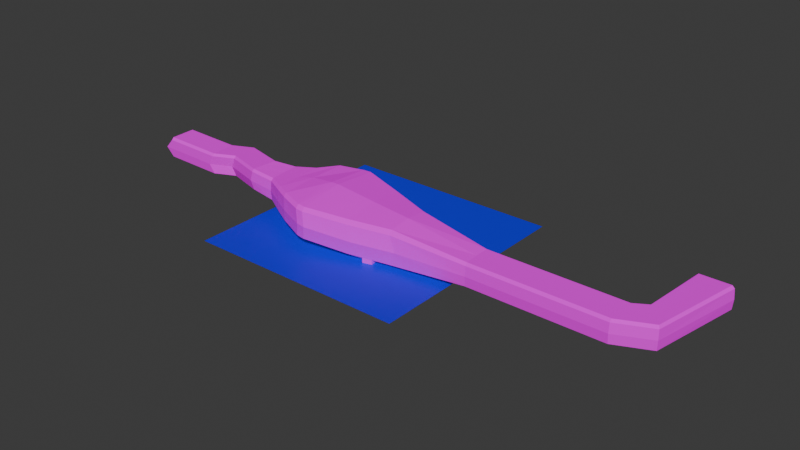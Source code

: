 # Source: Level1.blend  (saved by Blender 4.1.24; exported with 4.5.12 LTS)
import bpy
from mathutils import Matrix  # noqa: F401  (used for matrix-valued properties, if any)

bpy.ops.wm.read_factory_settings(use_empty=True)
scene = bpy.context.scene
scene.name = 'Scene'

# ---- collections
col_collection = bpy.data.collections.new('Collection'); scene.collection.children.link(col_collection)
col_plan_svg = bpy.data.collections.new('Plan.svg'); scene.collection.children.link(col_plan_svg)

# ---- images (referenced by path relative to the original .blend; pixels are not part of the script)
import os
ASSET_DIR = os.environ.get("B2B_ASSET_DIR", "")  # directory of the original .blend (textures are referenced by path, not embedded)
HERE = os.path.dirname(os.path.abspath(__file__))  # packed textures are extracted next to this script under _unpacked/

def load_image(name, relpath, width, height, colorspace="sRGB"):
    """Load a texture the original file referenced (path relative to the .blend, or extracted next to this script)."""
    p = next((c for c in (os.path.join(HERE, relpath), os.path.join(ASSET_DIR, relpath)) if relpath and os.path.exists(c)), "")
    if p:
        img = bpy.data.images.load(p, check_existing=True)
        img.name = name
    else:  # same state as the original file: an image datablock whose file is absent (Cycles renders it pink)
        img = bpy.data.images.new(name, width, height)
        img.source = "FILE"
        img.filepath = "//" + (relpath or name)
    img.colorspace_settings.name = colorspace
    return img
img_ground_png = load_image('ground.png', 'CaveLevel/ground.png', 1024, 1024, 'sRGB')
img_wall_png = load_image('wall.png', 'CaveLevel/wall.png', 1024, 1024, 'sRGB')
img_ground_moss_png = load_image('ground-moss.png', 'CaveLevel/ground-moss.png', 1024, 1024, 'sRGB')

# ---- materials (node trees are filled in below, after node groups)
mat_material_003 = bpy.data.materials.new('Material.003')
mat_material_003.use_transparent_shadow = False
mat_material_002 = bpy.data.materials.new('Material.002')
mat_material_002.use_transparent_shadow = False
mat_material_004 = bpy.data.materials.new('Material.004')
mat_material_004.use_transparent_shadow = False
mat_material_001 = bpy.data.materials.new('Material.001')
mat_material_001.use_transparent_shadow = False

# ---- material node trees
mat_material_003.use_nodes = True; mat_material_003.node_tree.nodes.clear()
_N = mat_material_003.node_tree.nodes; _L = mat_material_003.node_tree.links
n0 = _N.new('ShaderNodeBsdfPrincipled'); n0.name = 'Principled BSDF'; n0.location = (10, 300)
n0.inputs[2].default_value = 1.0
n0.inputs[13].default_value = 0.0
n1 = _N.new('ShaderNodeOutputMaterial'); n1.name = 'Material Output'; n1.location = (300, 300)
n2 = _N.new('ShaderNodeTexImage'); n2.name = 'Image Texture'; n2.location = (-382, 253)
n2.image = img_ground_png
n2.interpolation = 'Closest'
_L.new(n0.outputs[0], n1.inputs[0])
_L.new(n2.outputs[0], n0.inputs[0])
n1.is_active_output = True
mat_material_002.use_nodes = True; mat_material_002.node_tree.nodes.clear()
_N = mat_material_002.node_tree.nodes; _L = mat_material_002.node_tree.links
n0 = _N.new('ShaderNodeBsdfPrincipled'); n0.name = 'Principled BSDF'; n0.location = (10, 300)
n0.inputs[2].default_value = 1.0
n0.inputs[13].default_value = 0.0
n1 = _N.new('ShaderNodeOutputMaterial'); n1.name = 'Material Output'; n1.location = (300, 300)
n2 = _N.new('ShaderNodeTexImage'); n2.name = 'Image Texture'; n2.location = (-382, 253)
n2.image = img_wall_png
n2.interpolation = 'Closest'
_L.new(n0.outputs[0], n1.inputs[0])
_L.new(n2.outputs[0], n0.inputs[0])
n1.is_active_output = True
mat_material_004.use_nodes = True; mat_material_004.node_tree.nodes.clear()
_N = mat_material_004.node_tree.nodes; _L = mat_material_004.node_tree.links
n0 = _N.new('ShaderNodeBsdfPrincipled'); n0.name = 'Principled BSDF'; n0.location = (10, 300)
n0.inputs[2].default_value = 1.0
n0.inputs[13].default_value = 0.0
n1 = _N.new('ShaderNodeOutputMaterial'); n1.name = 'Material Output'; n1.location = (300, 300)
n2 = _N.new('ShaderNodeTexImage'); n2.name = 'Image Texture'; n2.location = (-382, 253)
n2.image = img_ground_moss_png
n2.interpolation = 'Closest'
_L.new(n0.outputs[0], n1.inputs[0])
_L.new(n2.outputs[0], n0.inputs[0])
n1.is_active_output = True
mat_material_001.use_nodes = True; mat_material_001.node_tree.nodes.clear()
_N = mat_material_001.node_tree.nodes; _L = mat_material_001.node_tree.links
n0 = _N.new('ShaderNodeBsdfPrincipled'); n0.name = 'Principled BSDF'; n0.location = (10, 300)
n0.inputs[0].default_value = (0.0, 0.007046, 0.8005, 0.2235)
n1 = _N.new('ShaderNodeOutputMaterial'); n1.name = 'Material Output'; n1.location = (300, 300)
_L.new(n0.outputs[0], n1.inputs[0])
n1.is_active_output = True

# ---- world
world_world = bpy.data.worlds.new('World'); scene.world = world_world
world_world.use_nodes = True; world_world.node_tree.nodes.clear()
_N = world_world.node_tree.nodes; _L = world_world.node_tree.links
n0 = _N.new('ShaderNodeOutputWorld'); n0.name = 'World Output'; n0.location = (300, 300)
n1 = _N.new('ShaderNodeBackground'); n1.name = 'Background'; n1.location = (10, 300)
n1.inputs[0].default_value = (0.05088, 0.05088, 0.05088, 1.0)
_L.new(n1.outputs[0], n0.inputs[0])
n0.is_active_output = True
world_world.color = (0.05088, 0.05088, 0.05088)
world_world.use_sun_shadow = False
world_world.sun_shadow_jitter_overblur = 0.0

# ---- meshes
me_plane = bpy.data.meshes.new('Plane')
me_plane.from_pydata([(-2.085, -8.085, 0.0), (52.61, -8.085, -0.8673), (-2.085, 9.085, 0.0), (51.61, 9.085, -0.92), (72.58, -1.085, 0.1871), (72.58, 16.08, 0.1871), (107.5, -12.83, 2.032), (110.6, 4.423, 2.194), (129.8, -13.13, -0.8123), (128.6, 9.355, -0.7919), (147.4, -22.06, -2.916), (146.0, 16.48, -5.676), (-2.085, 0.5, 0.0), (52.11, 0.5, -0.8936), (72.58, 7.5, 0.1871), (109.1, -4.205, 2.114), (129.1, -1.885, -0.8213), (146.7, -2.792, -5.687), (160.4, -28.23, -4.426), (158.4, 31.42, -7.147), (159.4, -1.196, -7.173), (182.0, -36.08, -7.743), (179.5, 36.9, -9.581), (180.7, 0.4204, -9.075), (189.0, -36.4, -8.579), (186.4, 37.95, -10.38), (187.6, 0.7912, -9.887), (226.9, -26.89, -12.75), (225.1, 26.29, -11.82), (226.0, -0.3025, -11.48), (262.2, -17.67, -13.14), (262.0, 13.95, -12.97), (262.2, -1.82, -12.8), (328.6, -11.93, -10.07), (327.6, 8.3, -9.941), (327.9, -1.764, -9.976), (-1.486, -12.29, 2.055), (53.1, -12.29, 1.217), (73.07, -5.293, 2.271), (108.0, -17.04, 4.115), (130.1, -17.71, 1.368), (148.0, -27.34, -0.4067), (161.2, -33.89, -1.683), (182.9, -42.21, -3.92), (189.9, -42.63, -4.693), (227.9, -33.45, -8.746), (263.2, -24.05, -10.3), (328.9, -16.44, -7.924), (-2.061, 13.47, 2.698), (51.49, 13.47, 1.776), (72.46, 20.47, 2.883), (110.5, 8.81, 4.89), (128.5, 14.07, 2.086), (146.0, 21.93, 0.4169), (158.5, 37.24, -0.7583), (179.7, 43.17, -2.804), (186.5, 44.33, -3.506), (225.1, 33.12, -7.558), (262.1, 20.55, -9.051), (328.0, 12.95, -7.144), (-8.36, -12.82, 10.04), (48.14, -12.82, 8.952), (68.97, -5.521, 10.05), (105.4, -17.77, 11.98), (129.7, -18.34, 9.985), (148.5, -28.42, 9.547), (162.3, -35.35, 9.055), (185.3, -44.06, 7.638), (192.6, -44.49, 7.047), (232.5, -34.89, 3.372), (268.9, -24.92, 2.055), (329.1, -17.17, 0.5577), (-8.959, 14.05, 10.71), (46.46, 14.05, 9.535), (68.33, 21.35, 10.69), (108.0, 9.185, 12.78), (128.1, 14.57, 10.7), (146.4, 22.82, 10.39), (159.6, 38.82, 9.972), (181.9, 45.04, 8.782), (189.1, 46.23, 8.265), (229.6, 34.54, 4.678), (267.7, 21.28, 3.396), (328.1, 13.52, 1.293), (-1.486, -12.29, 18.06), (52.26, -12.29, 17.19), (72.23, -5.293, 18.25), (107.2, -17.04, 20.09), (130.4, -17.65, 18.58), (148.2, -27.28, 19.49), (161.2, -33.88, 19.82), (182.9, -42.21, 19.41), (189.9, -42.63, 19.07), (227.9, -33.45, 16.46), (263.2, -24.05, 15.2), (328.9, -16.44, 9.077), (-2.061, 13.47, 18.7), (50.65, 13.47, 17.75), (71.62, 20.47, 18.86), (109.7, 8.807, 20.87), (128.6, 14.06, 19.26), (146.1, 21.93, 20.28), (158.5, 37.24, 20.65), (179.7, 43.17, 20.46), (186.5, 44.33, 20.18), (225.1, 33.12, 17.73), (262.1, 20.56, 16.37), (328.0, 12.95, 9.704), (-1.486, -10.29, 20.06), (52.15, -10.29, 19.19), (72.12, -3.293, 20.25), (107.1, -15.04, 22.09), (130.4, -15.5, 20.72), (148.2, -24.8, 21.97), (161.2, -31.21, 22.51), (182.9, -39.34, 22.32), (189.8, -39.71, 22.02), (227.9, -30.33, 19.83), (263.1, -20.97, 18.7), (328.7, -14.29, 11.19), (-2.061, 12.07, 20.1), (50.58, 12.07, 19.16), (71.55, 19.07, 20.26), (109.6, 7.403, 22.27), (128.6, 12.55, 20.77), (146.1, 20.18, 22.02), (158.5, 35.39, 22.54), (179.6, 41.18, 22.49), (186.5, 42.3, 22.25), (225.1, 30.93, 20.09), (262.0, 18.4, 18.82), (327.9, 11.45, 11.17), (-1.773, 0.8863, 20.08), (51.36, 0.8863, 19.17), (71.83, 7.886, 20.25), (108.3, -3.819, 22.18), (129.4, -1.471, 20.74), (147.1, -2.313, 21.98), (159.8, 2.142, 23.47), (181.1, 0.9851, 26.07), (188.0, 1.366, 26.11), (226.5, 0.2994, 22.98), (262.6, -1.242, 20.75), (327.9, -1.357, 11.15), (239.6, -23.56, -15.15), (239.0, -0.8501, -14.74), (238.4, 21.84, -15.02), (240.6, -30.06, -9.308), (238.5, 28.59, -8.097), (245.6, -31.29, 2.897), (243.4, 29.75, 4.215), (240.6, -30.06, 16.0), (238.5, 28.59, 17.24), (240.6, -26.96, 19.42), (238.4, 26.41, 19.63), (239.5, -0.2567, 22.17), (247.7, -21.47, -14.25), (248.6, -27.92, -9.662), (253.9, -29.02, 2.597), (248.6, -27.92, 15.72), (248.6, -24.83, 19.16), (247.7, -0.607, 21.67), (247.3, -1.195, -13.87), (246.8, 19.03, -14.11), (246.9, 25.73, -8.436), (252.0, 26.74, 3.924), (246.9, 25.73, 16.93), (246.8, 23.56, 19.35), (239.6, -23.56, -17.76), (239.0, -0.8501, -17.35), (238.4, 21.84, -17.63), (240.6, -30.06, -14.71), (238.5, 28.59, -13.5), (247.7, -21.47, -18.04), (248.6, -27.92, -15.06), (247.3, -1.195, -17.66), (246.8, 19.03, -17.89), (246.9, 25.73, -13.84), (398.6, -11.93, -10.07), (398.6, 8.3, -9.941), (398.6, -1.764, -9.976), (398.6, -16.44, -7.924), (398.6, 12.95, -7.144), (398.6, -17.17, 0.5577), (398.6, 13.52, 1.293), (398.6, -16.44, 9.077), (398.6, 12.95, 9.704), (398.6, -14.29, 11.19), (398.6, 11.45, 11.17), (398.6, -1.357, 11.15), (448.6, -11.93, -10.07), (448.6, 8.3, -9.941), (448.6, -1.764, -9.976), (448.6, -16.44, -7.924), (448.6, 12.95, -7.144), (448.6, -17.17, 0.5577), (448.6, 13.52, 1.293), (448.6, -16.44, 9.077), (448.6, 12.95, 9.704), (448.6, -14.29, 11.19), (448.6, 11.45, 11.17), (448.6, -1.357, 11.15), (475.2, 0.4635, -10.07), (462.2, 15.96, -9.941), (468.6, 8.254, -9.976), (478.1, -2.986, -7.924), (459.2, 19.52, -7.144), (478.5, -3.55, 0.5577), (458.8, 19.97, 1.293), (478.1, -2.986, 9.077), (459.2, 19.52, 9.704), (476.7, -1.34, 11.19), (460.1, 18.38, 11.17), (468.4, 8.566, 11.15), (488.8, 78.31, -10.07), (468.6, 78.31, -9.941), (478.7, 78.31, -9.976), (493.3, 78.31, -7.924), (464.0, 78.31, -7.144), (494.1, 78.31, 0.5577), (463.4, 78.31, 1.293), (493.3, 78.31, 9.077), (464.0, 78.31, 9.704), (491.2, 78.31, 11.19), (465.5, 78.31, 11.17), (478.3, 78.31, 11.15), (229.7, -14.64, -20.89), (238.4, -5.988, -14.69), (229.7, 12.45, -20.89), (238.4, 3.798, -14.69), (256.8, -14.64, -20.89), (248.2, -5.988, -13.93), (256.8, 12.45, -20.89), (248.2, 3.798, -13.93)], [], [(12, 13, 3, 2), (13, 1, 4, 14), (14, 4, 6, 15), (15, 6, 8, 16), (16, 8, 10, 17), (9, 16, 17, 11), (7, 15, 16, 9), (5, 14, 15, 7), (3, 13, 14, 5), (0, 1, 13, 12), (17, 10, 18, 20), (11, 17, 20, 19), (20, 18, 21, 23), (19, 20, 23, 22), (23, 21, 24, 26), (22, 23, 26, 25), (26, 24, 27, 29), (25, 26, 29, 28), (162, 156, 30, 32), (163, 162, 32, 31), (32, 30, 33, 35), (31, 32, 35, 34), (33, 30, 46, 47), (27, 24, 44, 45), (21, 18, 42, 43), (10, 8, 40, 41), (8, 6, 39, 40), (1, 0, 36, 37), (6, 4, 38, 39), (144, 27, 45, 147), (24, 21, 43, 44), (4, 1, 37, 38), (18, 10, 41, 42), (3, 5, 50, 49), (2, 3, 49, 48), (163, 31, 58, 164), (22, 25, 56, 55), (11, 19, 54, 53), (9, 11, 53, 52), (31, 34, 59, 58), (25, 28, 57, 56), (7, 9, 52, 51), (19, 22, 55, 54), (5, 7, 51, 50), (43, 42, 66, 67), (54, 55, 79, 78), (44, 43, 67, 68), (37, 36, 60, 61), (55, 56, 80, 79), (45, 44, 68, 69), (48, 49, 73, 72), (38, 37, 61, 62), (56, 57, 81, 80), (147, 45, 69, 149), (49, 50, 74, 73), (39, 38, 62, 63), (164, 58, 82, 165), (47, 46, 70, 71), (50, 51, 75, 74), (40, 39, 63, 64), (58, 59, 83, 82), (51, 52, 76, 75), (41, 40, 64, 65), (52, 53, 77, 76), (42, 41, 65, 66), (53, 54, 78, 77), (73, 74, 98, 97), (66, 65, 89, 90), (165, 82, 106, 166), (74, 75, 99, 98), (67, 66, 90, 91), (82, 83, 107, 106), (75, 76, 100, 99), (68, 67, 91, 92), (61, 60, 84, 85), (76, 77, 101, 100), (69, 68, 92, 93), (62, 61, 85, 86), (77, 78, 102, 101), (149, 69, 93, 151), (63, 62, 86, 87), (78, 79, 103, 102), (71, 70, 94, 95), (64, 63, 87, 88), (79, 80, 104, 103), (72, 73, 97, 96), (65, 64, 88, 89), (80, 81, 105, 104), (95, 94, 118, 119), (85, 84, 108, 109), (92, 91, 115, 116), (89, 88, 112, 113), (86, 85, 109, 110), (93, 92, 116, 117), (90, 89, 113, 114), (87, 86, 110, 111), (151, 93, 117, 153), (91, 90, 114, 115), (88, 87, 111, 112), (102, 103, 127, 126), (99, 100, 124, 123), (106, 107, 131, 130), (96, 97, 121, 120), (103, 104, 128, 127), (100, 101, 125, 124), (97, 98, 122, 121), (104, 105, 129, 128), (101, 102, 126, 125), (98, 99, 123, 122), (166, 106, 130, 167), (132, 120, 121, 133), (133, 121, 122, 134), (134, 122, 123, 135), (135, 123, 124, 136), (136, 124, 125, 137), (137, 125, 126, 138), (138, 126, 127, 139), (139, 127, 128, 140), (140, 128, 129, 141), (161, 167, 130, 142), (142, 130, 131, 143), (118, 142, 143, 119), (160, 161, 142, 118), (116, 140, 141, 117), (115, 139, 140, 116), (114, 138, 139, 115), (113, 137, 138, 114), (112, 136, 137, 113), (111, 135, 136, 112), (110, 134, 135, 111), (109, 133, 134, 110), (108, 132, 133, 109), (117, 141, 155, 153), (141, 129, 154, 155), (105, 152, 154, 129), (159, 151, 153, 160), (158, 149, 151, 159), (81, 150, 152, 105), (57, 148, 150, 81), (157, 147, 149, 158), (28, 146, 148, 57), (162, 163, 176, 175), (28, 29, 145, 146), (29, 27, 144, 145), (30, 156, 157, 46), (46, 157, 158, 70), (70, 158, 159, 94), (94, 159, 160, 118), (153, 155, 161, 160), (155, 154, 167, 161), (152, 166, 167, 154), (150, 165, 166, 152), (148, 164, 165, 150), (146, 145, 169, 170), (147, 157, 174, 171), (163, 164, 177, 176), (173, 168, 171, 174), (170, 176, 177, 172), (170, 169, 175, 176), (169, 168, 173, 175), (157, 156, 173, 174), (145, 144, 168, 169), (156, 162, 175, 173), (148, 146, 170, 172), (164, 148, 172, 177), (144, 147, 171, 168), (47, 71, 183, 181), (95, 119, 187, 185), (143, 131, 188, 189), (71, 95, 185, 183), (34, 35, 180, 179), (33, 47, 181, 178), (131, 107, 186, 188), (35, 33, 178, 180), (119, 143, 189, 187), (83, 59, 182, 184), (107, 83, 184, 186), (59, 34, 179, 182), (180, 178, 190, 192), (185, 187, 199, 197), (184, 182, 194, 196), (178, 181, 193, 190), (188, 186, 198, 200), (186, 184, 196, 198), (182, 179, 191, 194), (189, 188, 200, 201), (179, 180, 192, 191), (183, 185, 197, 195), (181, 183, 195, 193), (187, 189, 201, 199), (199, 201, 213, 211), (192, 190, 202, 204), (197, 199, 211, 209), (196, 194, 206, 208), (190, 193, 205, 202), (200, 198, 210, 212), (198, 196, 208, 210), (194, 191, 203, 206), (201, 200, 212, 213), (191, 192, 204, 203), (195, 197, 209, 207), (193, 195, 207, 205), (205, 207, 219, 217), (211, 213, 225, 223), (204, 202, 214, 216), (209, 211, 223, 221), (208, 206, 218, 220), (202, 205, 217, 214), (212, 210, 222, 224), (210, 208, 220, 222), (206, 203, 215, 218), (213, 212, 224, 225), (203, 204, 216, 215), (207, 209, 221, 219), (226, 227, 229, 228), (228, 229, 233, 232), (232, 233, 231, 230), (230, 231, 227, 226), (228, 232, 230, 226), (233, 229, 227, 231)])
me_plane.polygons.foreach_set('material_index', [2, 2, 0, 0, 0, 0, 0, 0, 2, 2, 0, 0, 0, 0, 0, 0, 0, 0, 0, 0, 0, 0, 1, 1, 1, 1, 1, 1, 1, 1, 1, 1, 1, 1, 1, 1, 1, 1, 1, 1, 1, 1, 1, 1, 1, 1, 1, 1, 1, 1, 1, 1, 1, 1, 1, 1, 1, 1, 1, 1, 1, 1, 1, 1, 1, 1, 1, 1, 1, 1, 1, 1, 1, 1, 1, 1, 1, 1, 1, 1, 1, 1, 1, 1, 1, 1, 1, 1, 1, 1, 1, 1, 1, 1, 1, 1, 1, 1, 1, 1, 1, 1, 1, 1, 1, 1, 1, 1, 1, 1, 1, 1, 1, 1, 1, 1, 1, 1, 1, 1, 1, 1, 1, 1, 1, 1, 1, 1, 1, 1, 1, 1, 1, 1, 1, 1, 1, 1, 1, 1, 1, 0, 0, 0, 1, 1, 1, 1, 1, 1, 1, 1, 1, 0, 0, 1, 1, 1, 0, 0, 1, 0, 0, 1, 0, 1, 1, 1, 1, 1, 0, 1, 1, 0, 1, 1, 1, 1, 0, 1, 1, 1, 1, 1, 1, 1, 0, 1, 1, 1, 1, 2, 1, 1, 1, 1, 1, 1, 1, 2, 1, 1, 1, 1, 2, 1, 1, 1, 1, 1, 1, 1, 2, 1, 0, 0, 0, 0, 0, 0])
_uv = me_plane.uv_layers.new(name='UVMap')
_uv.uv.foreach_set('vector', [0.1582, 3.664, 0.1582, -2.607, 1.159, -2.549, 1.159, 3.664, 6.319, 5.714, 4.671, 5.335, 6.69, 1.718, 8.354, 2.0, 8.354, 2.0, 6.69, 1.718, 5.571, -5.399, 7.295, -5.415, 7.295, -5.415, 5.571, -5.399, 6.241, -9.722, 8.4, -9.227, 2.849, 3.577, 0.7219, 3.322, -0.7996, -0.1142, 2.884, 0.1285, 4.978, 3.788, 2.849, 3.577, 2.884, 0.1285, 6.524, 0.4466, 9.018, -5.425, 7.295, -5.415, 8.4, -9.227, 10.57, -8.774, 10.02, 2.282, 8.354, 2.0, 7.295, -5.415, 9.018, -5.425, 7.966, 6.092, 6.319, 5.714, 8.354, 2.0, 10.02, 2.282, -0.8428, 3.664, -0.8428, -2.664, 0.1582, -2.607, 0.1582, 3.664, 2.884, 0.1285, -0.7996, -0.1142, -1.841, -2.631, 3.306, -2.26, 6.524, 0.4466, 2.884, 0.1285, 3.306, -2.26, 9.48, -1.75, 7.58, -1.83, 2.401, -2.218, 1.129, -6.445, 8.089, -5.854, 13.79, -1.332, 7.58, -1.83, 8.089, -5.854, 15.04, -5.297, 8.089, -5.854, 1.129, -6.445, 1.138, -7.764, 8.227, -7.166, 15.04, -5.297, 8.089, -5.854, 8.227, -7.166, 15.31, -6.595, -6.021, 4.843, -13.23, 4.249, -11.01, -3.012, -5.863, -2.567, 1.172, 5.427, -6.021, 4.843, -5.863, -2.567, -0.7159, -2.135, -1.035, 6.883, -5.069, 6.565, -4.134, 3.737, -0.9766, 3.925, 2.987, 7.231, -1.035, 6.883, -0.9766, 3.925, 2.162, 4.157, 2.695, 13.05, -0.5381, 12.81, 1.682, -0.5702, 3.746, -0.2705, 5.909, 13.34, 2.695, 13.05, 3.746, -0.2705, 5.794, -0.05516, -2.45, 0.5598, -2.674, -2.525, -2.344, -2.52, -2.218, 0.5424, 4.27, -0.3655, 2.529, -0.4617, 2.501, -0.7856, 4.24, -0.7042, 0.9349, 1.173, 0.9751, 0.1587, 1.232, 0.2669, 1.233, 1.27, 2.896, 0.1045, 2.033, 0.07047, 2.133, -0.1248, 3.016, -0.1175, -0.6905, 2.149, -0.5424, 1.21, -0.3513, 1.262, -0.4732, 2.187, 0.1328, 1.654, 0.1328, -1.137, 0.3738, -1.108, 0.3745, 1.678, -0.5424, 1.21, -0.7234, -0.4846, -0.507, -0.4574, -0.3513, 1.262, -1.982, -1.087, -2.034, -0.4858, -2.384, -0.4454, -2.379, -1.042, 0.8742, 1.479, 0.9349, 1.173, 1.233, 1.27, 1.196, 1.569, -0.7234, -0.4846, -0.6482, -1.408, -0.456, -1.43, -0.507, -0.4574, 3.521, 0.1323, 2.896, 0.1045, 3.016, -0.1175, 3.655, -0.107, -1.888, 2.019, -1.784, 1.048, -1.571, 1.051, -1.662, 1.98, 1.368, -1.108, 1.366, 1.667, 1.098, 1.659, 1.1, -1.11, 0.8344, 4.523, 0.1048, 4.475, 0.2031, 4.142, 0.9367, 4.14, 3.971, 1.108, 4.008, 1.412, 3.6, 1.473, 3.574, 1.172, 0.9723, -1.179, 1.798, -1.163, 1.969, -0.8533, 1.105, -0.853, 0.1852, -0.9911, 0.9723, -1.179, 1.105, -0.853, 0.2751, -0.7814, 0.7755, -2.494, 0.5997, 0.5564, 0.3464, 0.5452, 0.4184, -2.525, 0.595, -1.958, 2.386, -1.981, 2.298, -1.638, 0.5119, -1.555, -1.857, -0.7456, -1.888, -1.578, -1.662, -1.619, -1.617, -0.7388, 3.906, 0.1587, 3.971, 1.108, 3.574, 1.172, 3.533, 0.2222, -1.784, 1.048, -1.857, -0.7456, -1.617, -0.7388, -1.571, 1.051, 1.233, 1.27, 1.232, 0.2669, 1.722, 0.2968, 1.73, 1.362, 3.533, 0.2222, 3.574, 1.172, 3.067, 1.265, 3.056, 0.2622, 1.196, 1.569, 1.233, 1.27, 1.73, 1.362, 1.724, 1.678, 0.3745, 1.678, 0.3738, -1.108, 0.7799, -1.465, 0.7692, 1.418, 3.574, 1.172, 3.6, 1.473, 3.076, 1.583, 3.067, 1.265, 4.24, -0.7042, 2.501, -0.7856, 2.572, -1.317, 4.394, -1.257, 1.1, -1.11, 1.098, 1.659, 0.6975, 1.391, 0.6881, -1.473, -0.507, -0.4574, -0.456, -1.43, -0.1194, -1.619, -0.1071, -0.6328, 0.5119, -1.555, 2.298, -1.638, 2.443, -1.08, 0.5721, -1.022, -2.379, -1.042, -2.384, -0.4454, -2.954, -0.6112, -2.953, -1.226, -1.662, 1.98, -1.571, 1.051, -1.247, 1.203, -1.288, 2.194, -0.3513, 1.262, -0.507, -0.4574, -0.1071, -0.6328, -0.02569, 1.157, 0.9367, 4.14, 0.2031, 4.142, -0.007486, 3.561, 0.7498, 3.563, -2.218, 0.5424, -2.344, -2.52, -1.762, -2.266, -1.82, 0.5446, -1.571, 1.051, -1.617, -0.7388, -1.214, -0.6257, -1.247, 1.203, -0.4732, 2.187, -0.3513, 1.262, -0.02569, 1.157, -0.09583, 2.173, 0.4184, -2.525, 0.3464, 0.5452, -0.04828, 0.552, -0.1646, -2.267, -1.617, -0.7388, -1.662, -1.619, -1.31, -1.591, -1.214, -0.6257, 3.016, -0.1175, 2.133, -0.1248, 2.104, -0.4962, 3.026, -0.5464, 0.2751, -0.7814, 1.105, -0.853, 1.126, -0.407, 0.2614, -0.425, 3.655, -0.107, 3.016, -0.1175, 3.026, -0.5464, 3.692, -0.5748, 1.105, -0.853, 1.969, -0.8533, 2.033, -0.4055, 1.126, -0.407, -1.288, 2.194, -1.247, 1.203, -0.9142, 1.067, -0.8979, 2.012, 3.692, -0.5748, 3.026, -0.5464, 2.956, -0.9692, 3.585, -1.033, 0.7498, 3.563, -0.007486, 3.561, 0.2428, 2.972, 0.9764, 2.97, -1.247, 1.203, -1.214, -0.6257, -0.8133, -0.7076, -0.9142, 1.067, 1.73, 1.362, 1.722, 0.2968, 2.205, 0.2059, 2.222, 1.209, -0.1646, -2.267, -0.04828, 0.552, -0.4418, 0.5504, -0.7755, -2.517, -1.214, -0.6257, -1.31, -1.591, -0.9424, -1.614, -0.8133, -0.7076, 1.724, 1.678, 1.73, 1.362, 2.222, 1.209, 2.248, 1.507, 0.7692, 1.418, 0.7799, -1.465, 1.198, -1.121, 1.197, 1.622, 0.2614, -0.425, 1.126, -0.407, 1.079, 0.03735, 0.2483, -0.07585, 4.394, -1.257, 2.572, -1.317, 2.443, -1.85, 4.178, -1.831, -0.1071, -0.6328, -0.1194, -1.619, 0.2235, -1.443, 0.3007, -0.4777, 1.126, -0.407, 2.033, -0.4055, 1.952, 0.03928, 1.079, 0.03735, -2.953, -1.226, -2.954, -0.6112, -3.555, -0.4076, -3.553, -1.004, -0.02569, 1.157, -0.1071, -0.6328, 0.3007, -0.4777, 0.3117, 1.224, 3.056, 0.2622, 3.067, 1.265, 2.566, 1.131, 2.584, 0.1854, -1.82, 0.5446, -1.762, -2.266, -1.145, -2.525, -1.421, 0.5393, -0.09583, 2.173, -0.02569, 1.157, 0.3117, 1.224, 0.2831, 2.191, 3.067, 1.265, 3.076, 1.583, 2.557, 1.431, 2.566, 1.131, 0.6881, -1.473, 0.6975, 1.391, 0.2645, 1.6, 0.2646, -1.124, 3.026, -0.5464, 2.104, -0.4962, 2.087, -0.8686, 2.956, -0.9692, 0.5721, -1.022, 2.443, -1.08, 2.239, -0.5054, 0.4568, -0.4913, -1.421, 0.5393, -1.145, -2.525, -0.9276, -2.51, -1.28, 0.5466, 1.197, 1.622, 1.198, -1.121, 1.344, -1.123, 1.343, 1.615, 2.248, 1.507, 2.222, 1.209, 2.393, 1.166, 2.432, 1.472, 2.956, -0.9692, 2.087, -0.8686, 2.033, -0.9878, 2.895, -1.107, 0.3007, -0.4777, 0.2235, -1.443, 0.3416, -1.425, 0.43, -0.4826, 4.178, -1.831, 2.443, -1.85, 2.465, -2.031, 4.203, -2.031, 3.585, -1.033, 2.956, -0.9692, 2.895, -1.107, 3.519, -1.183, 0.3117, 1.224, 0.3007, -0.4777, 0.43, -0.4826, 0.43, 1.206, -3.553, -1.004, -3.555, -0.4076, -3.761, -0.4391, -3.761, -1.033, 2.222, 1.209, 2.205, 0.2059, 2.365, 0.1587, 2.393, 1.166, 0.2831, 2.191, 0.3117, 1.224, 0.43, 1.206, 0.4151, 2.187, 2.584, 0.1854, 2.566, 1.131, 2.445, 1.105, 2.472, 0.1587, -0.8133, -0.7076, -0.9424, -1.614, -0.8488, -1.606, -0.7234, -0.7079, -0.7755, -2.517, -0.4418, 0.5504, -0.5395, 0.5564, -0.9276, -2.505, 0.2646, -1.124, 0.2645, 1.6, 0.1612, 1.595, 0.1612, -1.126, 2.566, 1.131, 2.557, 1.431, 2.432, 1.407, 2.445, 1.105, 0.2483, -0.07585, 1.079, 0.03735, 1.028, 0.1323, 0.2151, 0.009109, -0.8979, 2.012, -0.9142, 1.067, -0.8306, 1.069, -0.8129, 2.03, 0.4568, -0.4913, 2.239, -0.5054, 2.261, -0.3655, 0.475, -0.3655, 1.079, 0.03735, 1.952, 0.03928, 1.892, 0.1323, 1.028, 0.1323, -0.9142, 1.067, -0.8133, -0.7076, -0.7234, -0.7079, -0.8306, 1.069, 0.9764, 2.97, 0.2428, 2.972, 0.2197, 2.826, 0.951, 2.826, 0.2078, 2.146, -0.4834, 2.163, -0.4834, -1.067, 0.2078, -1.115, 1.321, 1.954, 0.8239, 2.032, 0.43, 1.127, 0.9286, 1.072, 0.9286, 1.072, 0.43, 1.127, 0.8042, -0.6074, 1.311, -0.5941, 1.311, -0.5941, 0.8042, -0.6074, 0.5015, -1.434, 1.125, -1.522, 1.528, 1.485, 2.136, 1.476, 2.435, 2.241, 1.46, 2.245, 1.46, 2.245, 2.435, 2.241, 3.071, 2.8, 1.63, 2.8, 2.124, -1.078, 0.672, -1.08, 0.4533, -2.004, 2.212, -2.004, 2.212, -2.004, 0.4533, -2.004, 0.4148, -2.302, 2.208, -2.303, -0.4421, 1.922, 1.38, 1.949, 0.7975, 3.624, -0.5662, 3.613, -2.28, 0.2772, -3.386, 0.2696, -3.124, -0.4076, -2.225, -0.3947, 1.697, 0.5468, 0.7755, 0.5312, 1.21, -2.525, 1.808, -2.506, 2.623, 0.5448, 1.697, 0.5468, 1.808, -2.506, 2.412, -2.525, -1.171, 0.2762, -2.28, 0.2772, -2.225, -0.3947, -1.322, -0.3847, -2.272, 1.933, -0.4421, 1.922, -0.5662, 3.613, -1.931, 3.624, 3.977, -2.002, 2.212, -2.004, 2.208, -2.303, 4.008, -2.301, 3.58, -1.078, 2.124, -1.078, 2.212, -2.004, 3.977, -2.002, 0.4859, 2.25, 1.46, 2.245, 1.63, 2.8, 0.1852, 2.798, 0.9195, 1.503, 1.528, 1.485, 1.46, 2.245, 0.4859, 2.25, 1.817, -0.5807, 1.311, -0.5941, 1.125, -1.522, 1.749, -1.619, 1.427, 1.016, 0.9286, 1.072, 1.311, -0.5941, 1.817, -0.5807, 1.817, 1.876, 1.321, 1.954, 0.9286, 1.072, 1.427, 1.016, 0.899, 2.128, 0.2078, 2.146, 0.2078, -1.115, 0.899, -1.163, -0.9562, 1.22, -2.359, 1.237, -2.311, 0.6481, -1.088, 0.641, -2.359, 1.237, -3.761, 1.237, -3.531, 0.6434, -2.311, 0.6481, 2.024, 2.969, 1.381, 2.97, 1.355, 2.826, 1.996, 2.826, -3.552, -1.379, -3.553, -1.004, -3.761, -1.033, -3.761, -1.407, -2.952, -1.614, -2.953, -1.226, -3.553, -1.004, -3.552, -1.379, 1.831, 3.565, 1.168, 3.564, 1.381, 2.97, 2.024, 2.969, 1.984, 4.138, 1.342, 4.139, 1.168, 3.564, 1.831, 3.565, -2.376, -1.417, -2.379, -1.042, -2.953, -1.226, -2.952, -1.614, 1.879, 4.487, 1.228, 4.561, 1.342, 4.139, 1.984, 4.138, 0.4329, 0.6343, 0.4329, 0.6343, 0.4329, 0.6343, 0.4329, 0.6343, 3.361, 2.604, -1.93, 2.167, -1.9, -0.4986, 2.616, -0.1507, -1.93, 2.167, -7.221, 1.656, -6.42, -0.8665, -1.9, -0.4986, -2.052, -2.133, -2.015, -1.455, -2.376, -1.417, -2.371, -2.097, -2.371, -2.097, -2.376, -1.417, -2.952, -1.614, -2.951, -2.316, -2.951, -2.316, -2.952, -1.614, -3.552, -1.379, -3.551, -2.059, -3.551, -2.059, -3.552, -1.379, -3.761, -1.407, -3.761, -2.084, -1.088, 0.641, -2.311, 0.6481, -2.28, 0.2772, -1.171, 0.2762, -2.311, 0.6481, -3.531, 0.6434, -3.386, 0.2696, -2.28, 0.2772, 1.381, 2.97, 0.9764, 2.97, 0.951, 2.826, 1.355, 2.826, 1.168, 3.564, 0.7498, 3.563, 0.9764, 2.97, 1.381, 2.97, 1.342, 4.139, 0.9367, 4.14, 0.7498, 3.563, 1.168, 3.564, 0.4329, 0.6343, 0.4329, 0.6343, 0.4329, 0.6343, 0.4329, 0.6343, -2.379, -1.042, -2.376, -1.417, -2.131, -1.426, -2.134, -1.05, 0.4329, 0.6343, 0.4329, 0.6343, 0.4329, 0.6343, 0.4329, 0.6343, -1.806, -1.461, -1.806, -1.087, -2.134, -1.05, -2.131, -1.426, 1.231, 4.726, 0.8283, 4.724, 0.9278, 4.384, 1.333, 4.383, 1.694, 1.612, 0.6609, 1.611, 0.6348, 1.24, 1.556, 1.237, 0.6609, 1.611, -0.3735, 1.612, -0.2883, 1.248, 0.6348, 1.24, 0.4329, 0.6343, 0.4329, 0.6343, 0.4329, 0.6343, 0.4329, 0.6343, 0.4329, 0.6343, 0.4329, 0.6343, 0.4329, 0.6343, 0.4329, 0.6343, 0.4329, 0.6343, 0.4329, 0.6343, 0.4329, 0.6343, 0.4329, 0.6343, 0.4329, 0.6343, 0.4329, 0.6343, 0.4329, 0.6343, 0.4329, 0.6343, 0.9367, 4.14, 1.342, 4.139, 1.333, 4.383, 0.9278, 4.384, 0.4329, 0.6343, 0.4329, 0.6343, 0.4329, 0.6343, 0.4329, 0.6343, 2.244, -1.826, 2.659, -1.817, 2.659, 1.544, 2.244, 1.544, 3.076, -1.826, 3.222, -1.834, 3.222, 1.544, 3.076, 1.544, 0.3907, -1.837, 1.015, -1.839, 1.015, 1.581, 0.3907, 1.581, 2.659, -1.817, 3.076, -1.826, 3.076, 1.544, 2.659, 1.544, 5.562, 4.347, 3.424, 4.11, 4.676, -10.82, 6.818, -10.64, 2.001, -1.839, 2.244, -1.826, 2.244, 1.544, 2.001, 1.544, -1.429, -1.828, -1.327, -1.822, -1.327, 1.592, -1.429, 1.592, 3.424, 4.11, 1.272, 3.784, 2.511, -11.0, 4.676, -10.82, -0.2395, -1.797, 0.3907, -1.837, 0.3907, 1.581, -0.2395, 1.581, -0.9158, -1.814, -0.5037, -1.822, -0.5037, 1.592, -0.9158, 1.592, -1.327, -1.822, -0.9158, -1.814, -0.9158, 1.592, -1.327, 1.592, -0.5037, -1.822, -0.2395, -1.839, -0.2395, 1.592, -0.5037, 1.592, 1.715, 5.471, -0.2611, 5.521, -0.5121, -4.119, 1.464, -4.17, -1.873, 2.164, -2.057, 2.164, -2.057, -0.8631, -1.873, -0.8631, 0.3198, 2.164, -0.1962, 2.164, -0.1962, -0.8631, 0.3198, -0.8631, -0.5271, 2.164, -0.8315, 2.164, -0.8315, -0.8631, -0.5271, -0.8631, 0.9621, 2.164, 0.8343, 2.164, 0.8343, -0.8631, 0.9621, -0.8631, 0.8343, 2.164, 0.3198, 2.164, 0.3198, -0.8631, 0.8343, -0.8631, -0.1962, 2.164, -0.5271, 2.164, -0.5271, -0.8631, -0.1962, -0.8631, -2.846, 2.164, -3.628, 2.164, -3.628, -0.8631, -2.846, -0.8631, 3.671, 5.421, 1.715, 5.471, 1.464, -4.17, 3.42, -4.22, -1.351, 2.164, -1.873, 2.164, -1.873, -0.8631, -1.351, -0.8631, -0.8315, 2.164, -1.351, 2.164, -1.351, -0.8631, -0.8315, -0.8631, -2.057, 2.164, -2.846, 2.164, -2.846, -0.8631, -2.057, -0.8631, -0.04265, -1.823, 0.7442, -1.464, 0.7932, 0.00714, -0.04265, 0.2334, 0.5212, 2.894, -0.9883, 3.592, -0.9883, -1.175, 0.6204, -0.7472, -0.2353, -1.802, -0.04265, -1.742, -0.04265, 0.315, -0.241, 0.3525, -1.555, 1.253, -1.555, 0.6911, -0.7201, 0.7202, -0.7455, 1.282, -1.688, -1.681, -1.378, -1.805, -1.384, 0.3495, -1.708, 0.2688, -1.653, 1.939, -1.595, 1.812, -0.7603, 1.842, -0.7511, 1.981, -1.595, 1.812, -1.555, 1.253, -0.7455, 1.282, -0.7603, 1.842, -1.555, 0.6911, -1.708, 0.3641, -0.6633, 0.3641, -0.7201, 0.7202, 0.7442, -1.464, 1.524, -1.107, 1.621, -0.217, 0.7932, 0.00714, 2.015, 2.202, 0.5212, 2.894, 0.6204, -0.7472, 2.212, -0.324, -0.8078, -1.823, -0.2353, -1.802, -0.241, 0.3525, -0.8137, 0.3641, -1.378, -1.805, -0.8078, -1.823, -0.8137, 0.3641, -1.384, 0.3495, 1.542, 0.06913, 2.071, 0.5897, -3.34, 5.445, -3.831, 4.889, -4.132, 4.583, -4.184, 3.461, 0.2075, -0.8362, 1.108, -0.1548, -1.393, -1.785, -0.5104, -1.668, -5.625, 2.957, -6.102, 2.211, 2.542, 1.167, 2.612, 1.42, -2.628, 6.157, -2.829, 5.988, -3.726, -2.609, -3.21, -2.081, -7.089, 1.303, -7.574, 0.7482, 1.116, -0.02799, 1.542, 0.06913, -3.831, 4.889, -4.066, 4.523, -4.22, -3.36, -4.185, -3.182, -8.065, 0.2007, -8.194, 0.07115, -4.185, -3.182, -3.726, -2.609, -7.574, 0.7482, -8.065, 0.2007, -3.21, -2.081, -2.744, -1.991, -6.801, 1.677, -7.089, 1.303, -4.184, 3.461, -4.236, 2.349, -0.6843, -1.511, 0.2075, -0.8362, -2.266, -1.901, -1.393, -1.785, -6.102, 2.211, -6.574, 1.472, 2.071, 0.5897, 2.542, 1.167, -2.829, 5.988, -3.34, 5.445, 0.08869, -1.145, 0.9113, -1.145, 0.9113, -0.3226, 0.08869, -0.3226, 0.08869, -0.3226, 0.9113, -0.3226, 0.9113, 0.5, 0.08869, 0.5, 0.08869, 0.5, 0.9113, 0.5, 0.9113, 1.323, 0.08869, 1.323, 0.08869, 1.323, 0.9113, 1.323, 0.9113, 2.145, 0.08869, 2.145, -0.7339, 0.5, 0.08869, 0.5, 0.08869, 1.323, -0.7339, 1.323, 0.9113, 0.5, 1.734, 0.5, 1.734, 1.323, 0.9113, 1.323])
me_plane.materials.append(mat_material_003)
me_plane.materials.append(mat_material_002)
me_plane.materials.append(mat_material_004)
me_plane.update()
me_plane_001 = bpy.data.meshes.new('Plane.001')
me_plane_001.from_pydata([(-1.0, -1.0, 0.0), (1.0, -1.0, 0.0), (-1.0, 1.0, 0.0), (1.0, 1.0, 0.0)], [], [(0, 1, 3, 2)])
_uv = me_plane_001.uv_layers.new(name='UVMap')
_uv.uv.foreach_set('vector', [0.0, 0.0, 1.0, 0.0, 1.0, 1.0, 0.0, 1.0])
me_plane_001.materials.append(mat_material_001)
me_plane_001.update()

# ---- objects
ob_plane = bpy.data.objects.new('Plane', me_plane)
ob_plane_001 = bpy.data.objects.new('Plane.001', me_plane_001)

# ---- transforms, parenting, visibility, modifiers, constraints
ob_plane.location = (0.0, 0.0, 0.0)
ob_plane_001.location = (216.6, 13.15, -13.71)
ob_plane_001.scale = (97.06, 97.06, 97.06)

# ---- collection membership
col_collection.objects.link(ob_plane)
col_collection.objects.link(ob_plane_001)

# ---- scene / render settings (as saved in the file)
scene.frame_start = 1; scene.frame_end = 250; scene.frame_set(2)
scene.render.engine = 'BLENDER_EEVEE_NEXT'
scene.cycles.sampling_pattern = 'TABULATED_SOBOL'
scene.eevee.ray_tracing_options.trace_max_roughness = 0.0
bpy.context.view_layer.update()

# ---- added for rendering (the .blend has no active camera and no usable light): camera, sun
cam_auto = bpy.data.cameras.new('AutoCamera')
cam_auto.lens = 50.0
cam_auto.sensor_width = 36.0
cam_auto.clip_end = 8788.47
ob_auto_camera = bpy.data.objects.new('AutoCamera', cam_auto)
scene.collection.objects.link(ob_auto_camera)
ob_auto_camera.location = (743.33, -587.776, 403.222)
ob_auto_camera.rotation_euler = (1.09748, -7.21219e-08, 0.694738)
scene.camera = ob_auto_camera
light_auto_sun = bpy.data.lights.new('AutoSun', 'SUN')
light_auto_sun.energy = 3.0
light_auto_sun.angle = 0.0523599
ob_auto_sun = bpy.data.objects.new('AutoSun', light_auto_sun)
scene.collection.objects.link(ob_auto_sun)
ob_auto_sun.rotation_euler = (0.872665, 0.174533, 0.523599)
bpy.context.view_layer.update()
